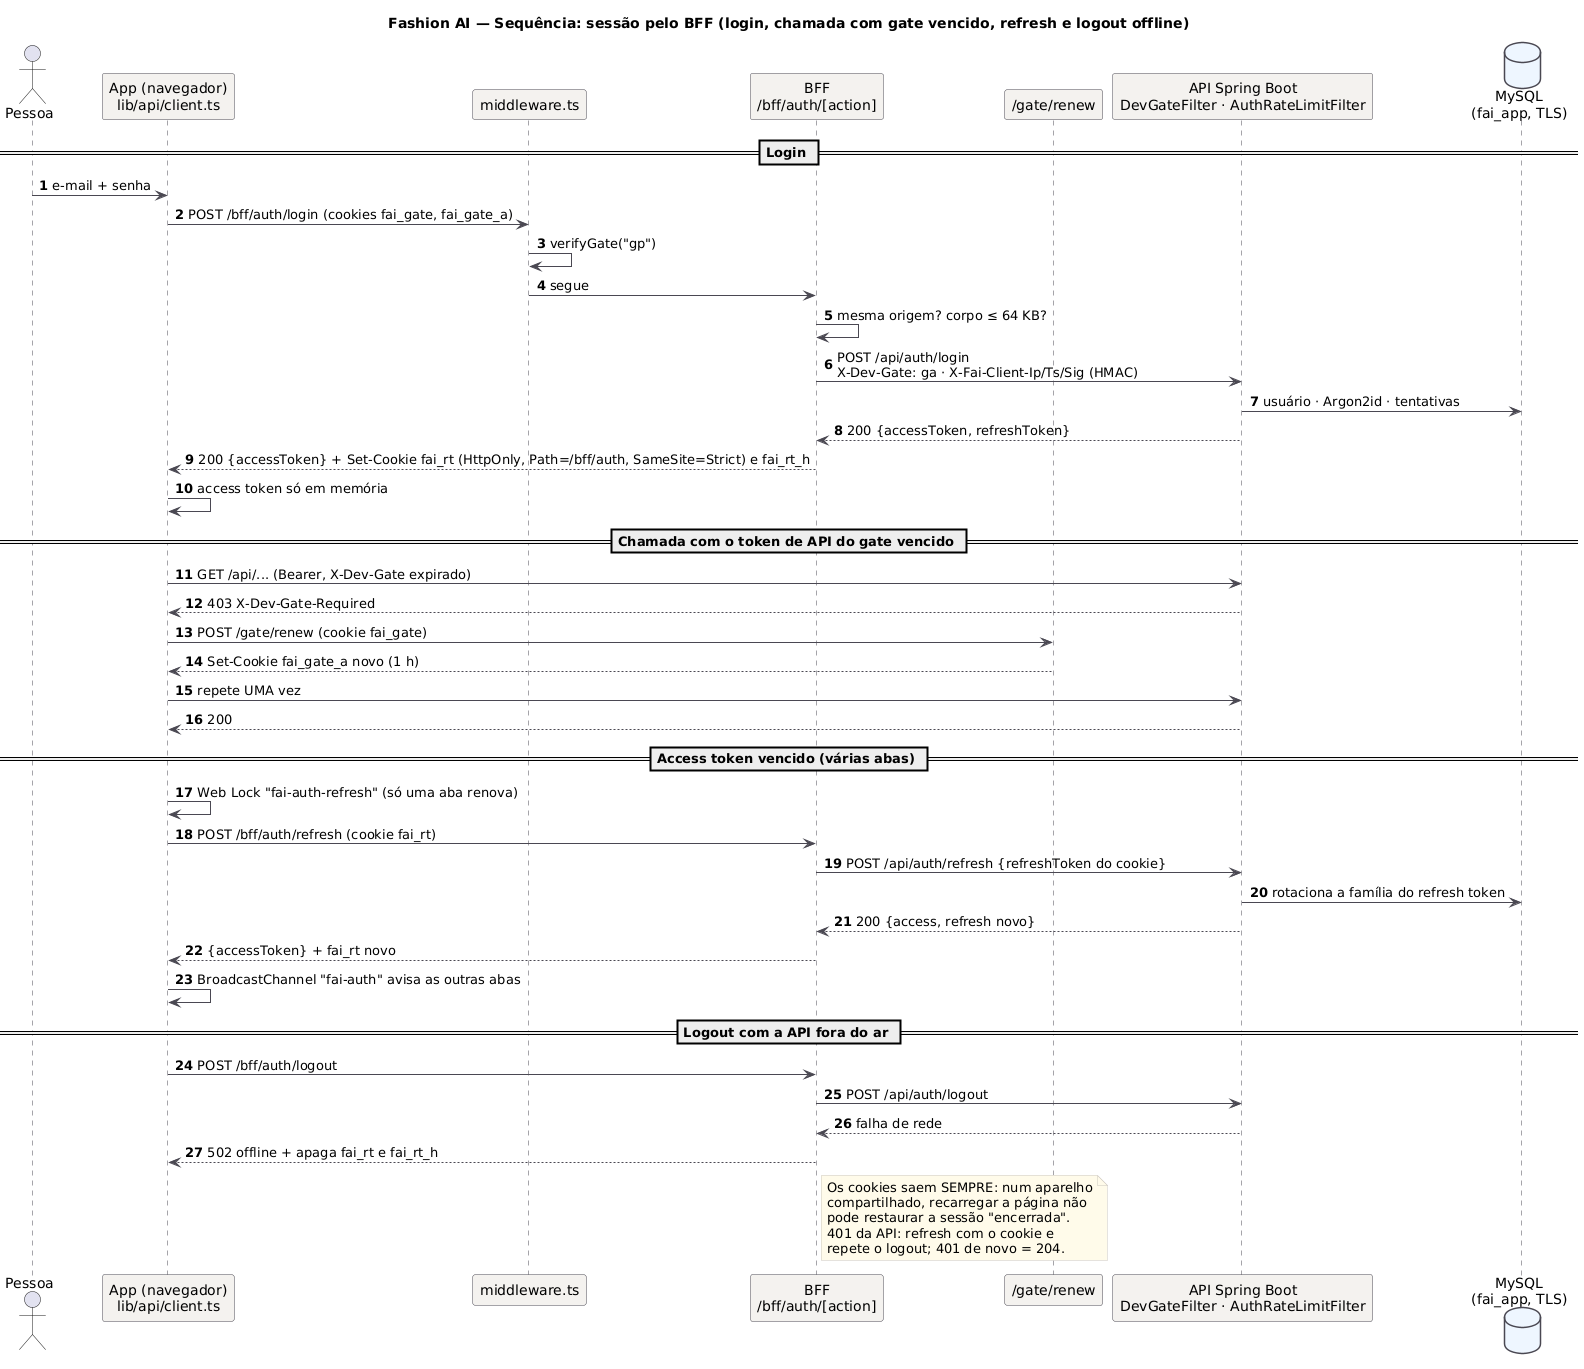

The diagram above was rendered by PlantUML. Its source (embedded in the PNG):
@startuml SEG_Sequencia_Sessao_BFF
title Fashion AI — Sequência: sessão pelo BFF (login, chamada com gate vencido, refresh e logout offline)
!include _estilo.iuml
autonumber
actor Pessoa
participant "App (navegador)\nlib/api/client.ts" as App
participant "middleware.ts" as MW
participant "BFF\n/bff/auth/[action]" as BFF
participant "/gate/renew" as Renew
participant "API Spring Boot\nDevGateFilter · AuthRateLimitFilter" as API
database "MySQL\n(fai_app, TLS)" as DB

== Login ==
Pessoa -> App : e-mail + senha
App -> MW : POST /bff/auth/login (cookies fai_gate, fai_gate_a)
MW -> MW : verifyGate("gp")
MW -> BFF : segue
BFF -> BFF : mesma origem? corpo ≤ 64 KB?
BFF -> API : POST /api/auth/login\nX-Dev-Gate: ga · X-Fai-Client-Ip/Ts/Sig (HMAC)
API -> DB : usuário · Argon2id · tentativas
API --> BFF : 200 {accessToken, refreshToken}
BFF --> App : 200 {accessToken} + Set-Cookie fai_rt (HttpOnly, Path=/bff/auth, SameSite=Strict) e fai_rt_h
App -> App : access token só em memória

== Chamada com o token de API do gate vencido ==
App -> API : GET /api/... (Bearer, X-Dev-Gate expirado)
API --> App : 403 X-Dev-Gate-Required
App -> Renew : POST /gate/renew (cookie fai_gate)
Renew --> App : Set-Cookie fai_gate_a novo (1 h)
App -> API : repete UMA vez
API --> App : 200

== Access token vencido (várias abas) ==
App -> App : Web Lock "fai-auth-refresh" (só uma aba renova)
App -> BFF : POST /bff/auth/refresh (cookie fai_rt)
BFF -> API : POST /api/auth/refresh {refreshToken do cookie}
API -> DB : rotaciona a família do refresh token
API --> BFF : 200 {access, refresh novo}
BFF --> App : {accessToken} + fai_rt novo
App -> App : BroadcastChannel "fai-auth" avisa as outras abas

== Logout com a API fora do ar ==
App -> BFF : POST /bff/auth/logout
BFF -> API : POST /api/auth/logout
API --> BFF : falha de rede
BFF --> App : 502 offline + apaga fai_rt e fai_rt_h
note right of BFF
  Os cookies saem SEMPRE: num aparelho
  compartilhado, recarregar a página não
  pode restaurar a sessão "encerrada".
  401 da API: refresh com o cookie e
  repete o logout; 401 de novo = 204.
end note
@enduml